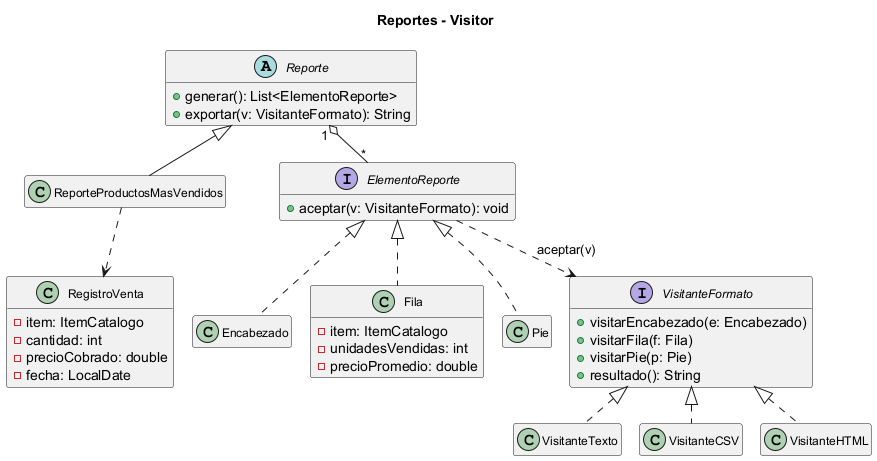

The diagram above was rendered by PlantUML. Its source (embedded in the PNG):
@startuml
!pragma layout smetana
hide empty members
skinparam classFontSize 12
title Reportes - Visitor
abstract Reporte {
  +generar(): List<ElementoReporte>
  +exportar(v: VisitanteFormato): String
}
class ReporteProductosMasVendidos
interface ElementoReporte {
  +aceptar(v: VisitanteFormato): void
}
class Encabezado
class Fila {
  -item: ItemCatalogo
  -unidadesVendidas: int
  -precioPromedio: double
}
class Pie
interface VisitanteFormato {
  +visitarEncabezado(e: Encabezado)
  +visitarFila(f: Fila)
  +visitarPie(p: Pie)
  +resultado(): String
}
class VisitanteTexto
class VisitanteCSV
class VisitanteHTML
class RegistroVenta {
  -item: ItemCatalogo
  -cantidad: int
  -precioCobrado: double
  -fecha: LocalDate
}

Reporte <|-- ReporteProductosMasVendidos
ElementoReporte <|.. Encabezado
ElementoReporte <|.. Fila
ElementoReporte <|.. Pie
VisitanteFormato <|.. VisitanteTexto
VisitanteFormato <|.. VisitanteCSV
VisitanteFormato <|.. VisitanteHTML
Reporte "1" o-- "*" ElementoReporte
ElementoReporte ..> VisitanteFormato : aceptar(v)
ReporteProductosMasVendidos ..> RegistroVenta
@enduml